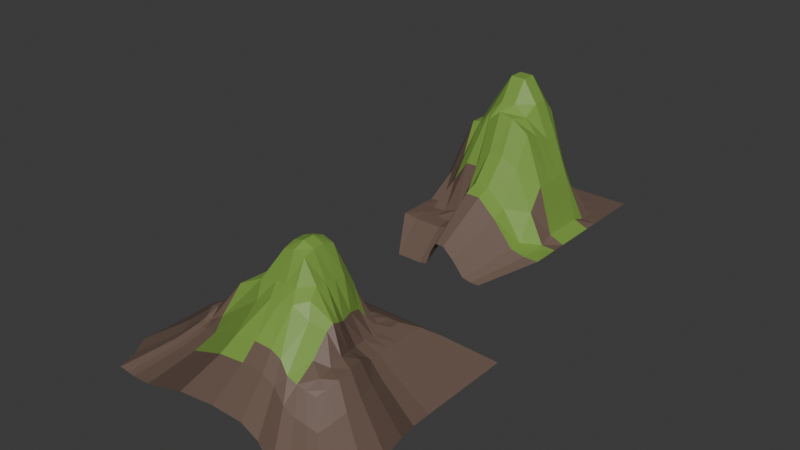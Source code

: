 # Source: bukiiiiiititttttttttttt.blend  (saved by Blender 4.5.92; exported with 4.5.12 LTS)
import bpy
from mathutils import Matrix  # noqa: F401  (used for matrix-valued properties, if any)

bpy.ops.wm.read_factory_settings(use_empty=True)
scene = bpy.context.scene
scene.name = 'Scene'

# ---- collections
col_collection = bpy.data.collections.new('Collection'); scene.collection.children.link(col_collection)

# ---- materials (node trees are filled in below, after node groups)
mat_material_002 = bpy.data.materials.new('Material.002')
mat_material_001 = bpy.data.materials.new('Material.001')
mat_material_004 = bpy.data.materials.new('Material.004')
mat_material_003 = bpy.data.materials.new('Material.003')

# ---- material node trees
mat_material_002.use_nodes = True; mat_material_002.node_tree.nodes.clear()
_N = mat_material_002.node_tree.nodes; _L = mat_material_002.node_tree.links
n0 = _N.new('ShaderNodeBsdfPrincipled'); n0.name = 'Principled BSDF'; n0.location = (-200, 100)
n0.inputs[0].default_value = (0.2016, 0.3613, 0.05951, 1.0)
n1 = _N.new('ShaderNodeOutputMaterial'); n1.name = 'Material Output'; n1.location = (200, 100)
_L.new(n0.outputs[0], n1.inputs[0])
n1.is_active_output = True
mat_material_001.use_nodes = True; mat_material_001.node_tree.nodes.clear()
_N = mat_material_001.node_tree.nodes; _L = mat_material_001.node_tree.links
n0 = _N.new('ShaderNodeBsdfPrincipled'); n0.name = 'Principled BSDF'; n0.location = (-200, 100)
n0.inputs[0].default_value = (0.1559, 0.1022, 0.07819, 1.0)
n1 = _N.new('ShaderNodeOutputMaterial'); n1.name = 'Material Output'; n1.location = (200, 100)
_L.new(n0.outputs[0], n1.inputs[0])
n1.is_active_output = True
mat_material_004.use_nodes = True; mat_material_004.node_tree.nodes.clear()
_N = mat_material_004.node_tree.nodes; _L = mat_material_004.node_tree.links
n0 = _N.new('ShaderNodeBsdfPrincipled'); n0.name = 'Principled BSDF'; n0.location = (-200, 100)
n0.inputs[0].default_value = (0.2016, 0.3613, 0.05951, 1.0)
n1 = _N.new('ShaderNodeOutputMaterial'); n1.name = 'Material Output'; n1.location = (200, 100)
_L.new(n0.outputs[0], n1.inputs[0])
n1.is_active_output = True
mat_material_003.use_nodes = True; mat_material_003.node_tree.nodes.clear()
_N = mat_material_003.node_tree.nodes; _L = mat_material_003.node_tree.links
n0 = _N.new('ShaderNodeBsdfPrincipled'); n0.name = 'Principled BSDF'; n0.location = (-200, 100)
n0.inputs[0].default_value = (0.1559, 0.1022, 0.07819, 1.0)
n1 = _N.new('ShaderNodeOutputMaterial'); n1.name = 'Material Output'; n1.location = (200, 100)
_L.new(n0.outputs[0], n1.inputs[0])
n1.is_active_output = True

# ---- world
world_world = bpy.data.worlds.new('World'); scene.world = world_world
world_world.use_nodes = True; world_world.node_tree.nodes.clear()
_N = world_world.node_tree.nodes; _L = world_world.node_tree.links
n0 = _N.new('ShaderNodeOutputWorld'); n0.name = 'World Output'; n0.location = (200, 100)
n1 = _N.new('ShaderNodeBackground'); n1.name = 'Background'; n1.location = (-200, 100)
n1.inputs[0].default_value = (0.05088, 0.05088, 0.05088, 1.0)
_L.new(n1.outputs[0], n0.inputs[0])
n0.is_active_output = True
world_world.color = (0.05088, 0.05088, 0.05088)
world_world.sun_shadow_jitter_overblur = 0.0

# ---- meshes
me_plane = bpy.data.meshes.new('Plane')
me_plane.from_pydata([(-1.497, -1.052, -0.02886), (1.248, -1.331, 0.01476), (-1.052, 1.111, -0.08675), (1.143, 1.11, -0.08647), (-1.17, 0.9115, 0.009648), (-1.287, 0.7253, -0.005745), (-1.391, 0.528, -0.0008793), (-1.571, 0.3264, 0.01908), (-1.611, 0.1208, 0.03466), (-1.609, -0.07824, 0.03405), (-1.608, -0.2773, 0.03351), (-1.608, -0.4766, 0.03351), (-1.615, -0.6771, 0.03629), (-1.521, -0.8726, 0.00874), (1.314, -1.166, 0.08422), (1.372, -0.9847, 0.1699), (1.331, -0.7043, 0.1926), (1.222, -0.384, 0.1355), (1.149, -0.06847, -0.06505), (1.134, 0.1422, -0.07966), (1.134, 0.3415, -0.07966), (1.134, 0.5409, -0.07966), (1.134, 0.7402, -0.07966), (1.134, 0.9395, -0.07966), (-1.385, -1.06, -0.03172), (-1.282, -1.075, -0.02179), (-1.008, -1.128, 0.0485), (-0.2542, -1.36, 0.4405), (0.1173, -1.352, 0.4764), (0.4278, -1.341, 0.4573), (0.624, -1.357, 0.3854), (0.801, -1.416, 0.2165), (0.9645, -1.396, 0.1374), (1.107, -1.361, 0.0755), (0.9434, 1.11, -0.08647), (0.7441, 1.11, -0.08647), (0.5448, 1.11, -0.08647), (0.3455, 1.11, -0.08647), (0.1462, 1.11, -0.08647), (-0.05312, 1.11, -0.08647), (-0.2524, 1.11, -0.08647), (-0.4517, 1.11, -0.08647), (-0.6563, 1.111, -0.08716), (-0.8612, 1.112, -0.0879), (1.149, -1.14, 0.1766), (0.9141, -1.016, 0.3111), (0.6529, -0.8091, 0.7504), (0.4196, -0.8765, 0.9585), (0.1953, -0.9107, 0.9285), (-0.01182, -0.9043, 0.8991), (-0.3265, -0.8736, 0.7521), (-1.159, -0.8481, 0.1322), (-1.376, -0.8816, 0.01469), (-1.475, -0.8813, 0.03918), (1.131, -0.8906, 0.2177), (0.8535, -0.656, 0.5925), (0.5831, -0.6856, 0.9958), (0.3051, -0.6833, 1.11), (0.09146, -0.6752, 1.086), (-0.1218, -0.6563, 1.062), (-0.449, -0.6406, 0.97), (-0.8835, -0.673, 0.7417), (-1.431, -0.6768, 0.1362), (-1.565, -0.6906, 0.09543), (1.106, -0.647, 0.2753), (0.8725, -0.5469, 0.6813), (0.5074, -0.4827, 1.123), (0.2931, -0.4845, 1.506), (0.09271, -0.4845, 1.568), (-0.1151, -0.4698, 1.517), (-0.3807, -0.3937, 1.081), (-0.8266, -0.4272, 0.7384), (-1.352, -0.4675, 0.2157), (-1.546, -0.4927, 0.09334), (1.009, -0.3888, 0.1916), (0.8525, -0.4091, 0.6179), (0.4992, -0.2834, 1.094), (0.2931, -0.2842, 1.568), (0.09274, -0.2842, 1.646), (-0.1136, -0.2724, 1.577), (-0.396, -0.1672, 1.105), (-0.7422, -0.1634, 0.6167), (-1.339, -0.2831, 0.2235), (-1.546, -0.2976, 0.09334), (0.8974, -0.1195, 0.08558), (0.7589, -0.2119, 0.5207), (0.4937, -0.0838, 1.059), (0.2931, -0.08384, 1.568), (0.09274, -0.08384, 1.646), (-0.1136, -0.0721, 1.577), (-0.391, 0.03202, 1.11), (-0.6695, 0.0456, 0.531), (-1.347, -0.1058, 0.209), (-1.55, -0.1038, 0.09383), (0.8713, 0.09761, 0.07254), (0.6675, 0.04609, 0.5063), (0.4934, 0.1165, 1.032), (0.2931, 0.1165, 1.506), (0.09271, 0.1166, 1.568), (-0.1151, 0.1312, 1.517), (-0.3773, 0.2091, 1.071), (-0.6837, 0.2083, 0.4624), (-1.312, 0.06362, 0.1893), (-1.542, 0.08894, 0.09717), (0.8788, 0.2952, 0.03934), (0.594, 0.302, 0.4103), (0.4387, 0.3558, 0.82), (0.2922, 0.3175, 1.033), (0.08806, 0.326, 1.064), (-0.1243, 0.3483, 1.056), (-0.4488, 0.3926, 0.7569), (-0.7456, 0.3825, 0.4033), (-1.296, 0.2794, 0.1305), (-1.493, 0.2966, 0.07098), (0.8852, 0.4931, 0.01586), (0.6287, 0.4684, 0.1249), (0.3244, 0.5471, 0.5153), (0.09121, 0.5836, 0.701), (-0.09145, 0.5838, 0.7001), (-0.2933, 0.5883, 0.6796), (-0.4958, 0.5929, 0.5356), (-0.8218, 0.5334, 0.2161), (-1.189, 0.5166, 0.04593), (-1.313, 0.5146, 0.02288), (0.8852, 0.6886, 0.01586), (0.6579, 0.6574, 0.006399), (0.4546, 0.6634, 0.04563), (0.2467, 0.6713, 0.1006), (0.06174, 0.6713, 0.1006), (-0.1479, 0.6868, 0.1301), (-0.3683, 0.6984, 0.102), (-0.6377, 0.7014, 0.0409), (-0.9286, 0.7081, -2.206e-05), (-1.162, 0.7277, -0.01319), (0.8852, 0.8841, 0.01586), (0.6898, 0.8841, 0.01586), (0.4943, 0.8841, 0.01586), (0.2979, 0.8845, 0.01686), (0.1024, 0.8845, 0.01686), (-0.102, 0.8892, 0.02742), (-0.3046, 0.8931, 0.03669), (-0.5268, 0.8939, 0.02317), (-0.7761, 0.8958, 0.003381), (-1.002, 0.9054, 0.001876), (-1.823, -1.279, -0.3389), (1.541, -1.613, -0.2868), (-1.324, 1.367, -0.2789), (1.372, 1.367, -0.2785), (-1.421, 1.133, -0.2916), (-1.565, 0.9043, -0.3105), (-1.693, 0.6619, -0.3045), (-1.913, 0.4142, -0.28), (-1.963, 0.1617, -0.2609), (-1.961, -0.0829, -0.2616), (-1.959, -0.3275, -0.2623), (-1.959, -0.5724, -0.2623), (-1.968, -0.8186, -0.2589), (-1.852, -1.059, -0.2927), (1.625, -1.414, -0.2013), (1.703, -1.197, -0.09467), (1.652, -0.8521, -0.06677), (1.518, -0.4586, -0.1369), (1.391, -0.1164, -0.2606), (1.372, 0.1425, -0.2785), (1.372, 0.3873, -0.2785), (1.372, 0.6322, -0.2785), (1.372, 0.8771, -0.2785), (1.372, 1.122, -0.2785), (-1.684, -1.289, -0.3424), (-1.558, -1.307, -0.3302), (-1.222, -1.373, -0.2439), (-0.2955, -1.657, 0.2377), (0.1609, -1.648, 0.2818), (0.5424, -1.635, 0.2584), (0.7834, -1.653, 0.17), (0.9725, -1.682, -0.05126), (1.202, -1.702, -0.1347), (1.368, -1.648, -0.213), (1.127, 1.367, -0.2785), (0.8825, 1.367, -0.2785), (0.6376, 1.367, -0.2785), (0.3928, 1.367, -0.2785), (0.1479, 1.367, -0.2785), (-0.09697, 1.367, -0.2785), (-0.3418, 1.367, -0.2785), (-0.5867, 1.367, -0.2785), (-0.838, 1.368, -0.2794), (-1.09, 1.368, -0.2803), (-2.105, -1.477, -0.55), (1.802, -1.865, -0.4895), (-1.526, 1.598, -0.4803), (1.606, 1.597, -0.4799), (-1.639, 1.326, -0.4951), (-1.806, 1.06, -0.517), (-1.954, 0.7783, -0.5101), (-2.21, 0.4905, -0.4816), (-2.268, 0.1972, -0.4594), (-2.266, -0.08696, -0.4602), (-2.264, -0.3711, -0.461), (-2.264, -0.6556, -0.461), (-2.274, -0.9416, -0.457), (-2.139, -1.221, -0.4964), (1.899, -1.633, -0.3901), (1.99, -1.381, -0.2663), (1.931, -0.9806, -0.2339), (1.776, -0.5234, -0.3154), (1.627, -0.1259, -0.459), (1.606, 0.1749, -0.4799), (1.606, 0.4593, -0.4799), (1.606, 0.7438, -0.4799), (1.606, 1.028, -0.4799), (1.606, 1.313, -0.4799), (-1.945, -1.488, -0.5541), (-1.798, -1.509, -0.5399), (-1.407, -1.586, -0.4396), (-0.3315, -1.916, 0.1199), (0.1988, -1.905, 0.1711), (0.642, -1.89, 0.1438), (0.922, -1.911, 0.04121), (1.142, -1.945, -0.2159), (1.408, -1.968, -0.3127), (1.601, -1.906, -0.4038), (1.322, 1.597, -0.4799), (1.037, 1.597, -0.4799), (0.7526, 1.597, -0.4799), (0.4682, 1.597, -0.4799), (0.1837, 1.597, -0.4799), (-0.1008, 1.597, -0.4799), (-0.3852, 1.597, -0.4799), (-0.6697, 1.597, -0.4799), (-0.9616, 1.598, -0.4809), (-1.254, 1.599, -0.4819), (-2.577, -1.807, -0.8995), (2.238, -2.284, -0.8249), (-1.863, 1.982, -0.8135), (1.996, 1.981, -0.8131), (-2.002, 1.647, -0.8317), (-2.208, 1.319, -0.8588), (-2.391, 0.9725, -0.8503), (-2.707, 0.6178, -0.8152), (-2.777, 0.2564, -0.7878), (-2.775, -0.09372, -0.7888), (-2.772, -0.4438, -0.7898), (-2.772, -0.7943, -0.7898), (-2.785, -1.147, -0.7849), (-2.619, -1.491, -0.8333), (2.357, -1.999, -0.7025), (2.469, -1.688, -0.5499), (2.396, -1.195, -0.5099), (2.205, -0.6315, -0.6104), (2.022, -0.1416, -0.7874), (1.996, 0.2289, -0.8131), (1.996, 0.5794, -0.8131), (1.996, 0.9299, -0.8131), (1.996, 1.28, -0.8131), (1.996, 1.631, -0.8131), (-2.379, -1.82, -0.9045), (-2.199, -1.846, -0.887), (-1.717, -1.94, -0.7634), (-0.3914, -2.347, -0.07404), (0.262, -2.334, -0.01095), (0.8081, -2.315, -0.04452), (1.153, -2.342, -0.171), (1.424, -2.383, -0.4877), (1.752, -2.412, -0.6071), (1.989, -2.335, -0.7192), (1.645, 1.981, -0.8131), (1.295, 1.981, -0.8131), (0.9444, 1.981, -0.8131), (0.5939, 1.981, -0.8131), (0.2434, 1.981, -0.8131), (-0.1071, 1.981, -0.8131), (-0.4576, 1.981, -0.8131), (-0.8081, 1.981, -0.8131), (-1.168, 1.982, -0.8143), (-1.528, 1.984, -0.8156)], [], [(134, 23, 3, 34), (33, 1, 14, 44), (44, 14, 15, 54), (54, 15, 16, 64), (64, 16, 17, 74), (74, 17, 18, 84), (84, 18, 19, 94), (94, 19, 20, 104), (104, 20, 21, 114), (114, 21, 22, 124), (124, 22, 23, 134), (5, 133, 143, 4), (133, 132, 142, 143), (132, 131, 141, 142), (131, 130, 140, 141), (130, 129, 139, 140), (129, 128, 138, 139), (128, 127, 137, 138), (127, 126, 136, 137), (126, 125, 135, 136), (125, 124, 134, 135), (6, 123, 133, 5), (123, 122, 132, 133), (122, 121, 131, 132), (121, 120, 130, 131), (120, 119, 129, 130), (119, 118, 128, 129), (118, 117, 127, 128), (117, 116, 126, 127), (116, 115, 125, 126), (115, 114, 124, 125), (7, 113, 123, 6), (113, 112, 122, 123), (112, 111, 121, 122), (111, 110, 120, 121), (110, 109, 119, 120), (109, 108, 118, 119), (108, 107, 117, 118), (107, 106, 116, 117), (106, 105, 115, 116), (105, 104, 114, 115), (8, 103, 113, 7), (103, 102, 112, 113), (102, 101, 111, 112), (101, 100, 110, 111), (100, 99, 109, 110), (99, 98, 108, 109), (98, 97, 107, 108), (97, 96, 106, 107), (96, 95, 105, 106), (95, 94, 104, 105), (9, 93, 103, 8), (93, 92, 102, 103), (92, 91, 101, 102), (91, 90, 100, 101), (90, 89, 99, 100), (89, 88, 98, 99), (88, 87, 97, 98), (87, 86, 96, 97), (86, 85, 95, 96), (85, 84, 94, 95), (10, 83, 93, 9), (83, 82, 92, 93), (82, 81, 91, 92), (81, 80, 90, 91), (80, 79, 89, 90), (79, 78, 88, 89), (78, 77, 87, 88), (77, 76, 86, 87), (76, 75, 85, 86), (75, 74, 84, 85), (11, 73, 83, 10), (73, 72, 82, 83), (72, 71, 81, 82), (71, 70, 80, 81), (70, 69, 79, 80), (69, 68, 78, 79), (68, 67, 77, 78), (67, 66, 76, 77), (66, 65, 75, 76), (65, 64, 74, 75), (12, 63, 73, 11), (63, 62, 72, 73), (62, 61, 71, 72), (61, 60, 70, 71), (60, 59, 69, 70), (59, 58, 68, 69), (58, 57, 67, 68), (57, 56, 66, 67), (56, 55, 65, 66), (55, 54, 64, 65), (13, 53, 63, 12), (53, 52, 62, 63), (52, 51, 61, 62), (51, 50, 60, 61), (50, 49, 59, 60), (49, 48, 58, 59), (48, 47, 57, 58), (47, 46, 56, 57), (46, 45, 55, 56), (45, 44, 54, 55), (0, 24, 53, 13), (24, 25, 52, 53), (25, 26, 51, 52), (26, 27, 50, 51), (27, 28, 49, 50), (28, 29, 48, 49), (29, 30, 47, 48), (30, 31, 46, 47), (31, 32, 45, 46), (32, 33, 44, 45), (4, 143, 43, 2), (143, 142, 42, 43), (142, 141, 41, 42), (141, 140, 40, 41), (140, 139, 39, 40), (139, 138, 38, 39), (138, 137, 37, 38), (137, 136, 36, 37), (136, 135, 35, 36), (135, 134, 34, 35), (41, 40, 184, 185), (11, 10, 154, 155), (28, 27, 171, 172), (42, 41, 185, 186), (12, 11, 155, 156), (29, 28, 172, 173), (43, 42, 186, 187), (13, 12, 156, 157), (30, 29, 173, 174), (0, 13, 157, 144), (14, 1, 145, 158), (31, 30, 174, 175), (1, 33, 177, 145), (15, 14, 158, 159), (32, 31, 175, 176), (3, 23, 167, 147), (16, 15, 159, 160), (33, 32, 176, 177), (2, 43, 187, 146), (17, 16, 160, 161), (34, 3, 147, 178), (4, 2, 146, 148), (18, 17, 161, 162), (35, 34, 178, 179), (5, 4, 148, 149), (19, 18, 162, 163), (36, 35, 179, 180), (6, 5, 149, 150), (20, 19, 163, 164), (37, 36, 180, 181), (7, 6, 150, 151), (24, 0, 144, 168), (21, 20, 164, 165), (38, 37, 181, 182), (8, 7, 151, 152), (25, 24, 168, 169), (22, 21, 165, 166), (39, 38, 182, 183), (9, 8, 152, 153), (26, 25, 169, 170), (23, 22, 166, 167), (40, 39, 183, 184), (10, 9, 153, 154), (27, 26, 170, 171), (159, 158, 202, 203), (186, 185, 229, 230), (147, 167, 211, 191), (173, 172, 216, 217), (160, 159, 203, 204), (187, 186, 230, 231), (146, 187, 231, 190), (174, 173, 217, 218), (161, 160, 204, 205), (148, 146, 190, 192), (175, 174, 218, 219), (162, 161, 205, 206), (149, 148, 192, 193), (176, 175, 219, 220), (163, 162, 206, 207), (150, 149, 193, 194), (177, 176, 220, 221), (164, 163, 207, 208), (151, 150, 194, 195), (178, 147, 191, 222), (165, 164, 208, 209), (152, 151, 195, 196), (179, 178, 222, 223), (166, 165, 209, 210), (153, 152, 196, 197), (180, 179, 223, 224), (167, 166, 210, 211), (154, 153, 197, 198), (181, 180, 224, 225), (168, 144, 188, 212), (155, 154, 198, 199), (182, 181, 225, 226), (169, 168, 212, 213), (156, 155, 199, 200), (183, 182, 226, 227), (170, 169, 213, 214), (157, 156, 200, 201), (184, 183, 227, 228), (144, 157, 201, 188), (171, 170, 214, 215), (158, 145, 189, 202), (185, 184, 228, 229), (145, 177, 221, 189), (172, 171, 215, 216), (192, 190, 234, 236), (219, 218, 262, 263), (206, 205, 249, 250), (193, 192, 236, 237), (220, 219, 263, 264), (207, 206, 250, 251), (194, 193, 237, 238), (221, 220, 264, 265), (208, 207, 251, 252), (195, 194, 238, 239), (222, 191, 235, 266), (209, 208, 252, 253), (196, 195, 239, 240), (223, 222, 266, 267), (210, 209, 253, 254), (197, 196, 240, 241), (224, 223, 267, 268), (211, 210, 254, 255), (198, 197, 241, 242), (225, 224, 268, 269), (212, 188, 232, 256), (199, 198, 242, 243), (226, 225, 269, 270), (213, 212, 256, 257), (200, 199, 243, 244), (227, 226, 270, 271), (214, 213, 257, 258), (201, 200, 244, 245), (228, 227, 271, 272), (188, 201, 245, 232), (215, 214, 258, 259), (202, 189, 233, 246), (229, 228, 272, 273), (189, 221, 265, 233), (216, 215, 259, 260), (203, 202, 246, 247), (230, 229, 273, 274), (191, 211, 255, 235), (217, 216, 260, 261), (204, 203, 247, 248), (231, 230, 274, 275), (190, 231, 275, 234), (218, 217, 261, 262), (205, 204, 248, 249)])
me_plane.polygons.foreach_set('material_index', [1, 1, 1, 1, 1, 1, 1, 1, 1, 1, 1, 1, 1, 1, 1, 1, 1, 1, 1, 1, 1, 1, 1, 1, 0, 0, 0, 0, 1, 1, 1, 1, 1, 1, 0, 0, 0, 0, 0, 0, 1, 1, 1, 1, 0, 0, 0, 0, 0, 0, 1, 1, 1, 1, 0, 0, 0, 0, 0, 0, 1, 1, 1, 1, 0, 0, 0, 0, 0, 0, 1, 1, 1, 1, 0, 0, 0, 0, 0, 0, 1, 1, 1, 1, 0, 0, 0, 0, 0, 0, 1, 1, 1, 1, 0, 0, 0, 0, 0, 0, 1, 1, 1, 1, 0, 0, 0, 0, 0, 0, 1, 1, 1, 1, 1, 1, 1, 1, 1, 1, 1, 1, 1, 0, 1, 1, 1, 1, 1, 1, 1, 1, 1, 1, 1, 1, 1, 1, 1, 1, 1, 1, 1, 1, 1, 1, 1, 1, 1, 1, 1, 1, 1, 1, 1, 1, 1, 1, 1, 1, 1, 1, 1, 1, 0, 1, 1, 1, 1, 1, 1, 1, 1, 1, 1, 1, 1, 1, 1, 1, 1, 1, 1, 1, 1, 1, 1, 1, 1, 1, 1, 1, 1, 1, 1, 1, 1, 1, 1, 1, 1, 1, 1, 1, 1, 1, 1, 1, 1, 1, 1, 1, 1, 1, 1, 1, 1, 1, 1, 1, 1, 1, 1, 1, 1, 1, 1, 1, 1, 1, 1, 1, 1, 1, 1, 1, 1, 1, 1, 1, 1, 1, 1, 1, 1, 1, 1, 1, 1, 1, 1, 1, 1])
_uv = me_plane.uv_layers.new(name='UVMap')
_uv.uv.foreach_set('vector', [0.9091, 0.9091, 1.0, 0.9091, 1.0, 1.0, 0.9091, 1.0, 0.9091, 0.0, 1.0, 0.0, 1.0, 0.09091, 0.9091, 0.09091, 0.9091, 0.09091, 1.0, 0.09091, 1.0, 0.1818, 0.9091, 0.1818, 0.9091, 0.1818, 1.0, 0.1818, 1.0, 0.2727, 0.9091, 0.2727, 0.9091, 0.2727, 1.0, 0.2727, 1.0, 0.3636, 0.9091, 0.3636, 0.9091, 0.3636, 1.0, 0.3636, 1.0, 0.4545, 0.9091, 0.4545, 0.9091, 0.4545, 1.0, 0.4545, 1.0, 0.5455, 0.9091, 0.5455, 0.9091, 0.5455, 1.0, 0.5455, 1.0, 0.6364, 0.9091, 0.6364, 0.9091, 0.6364, 1.0, 0.6364, 1.0, 0.7273, 0.9091, 0.7273, 0.9091, 0.7273, 1.0, 0.7273, 1.0, 0.8182, 0.9091, 0.8182, 0.9091, 0.8182, 1.0, 0.8182, 1.0, 0.9091, 0.9091, 0.9091, 0.0, 0.8182, 0.09091, 0.8182, 0.09091, 0.9091, 0.0, 0.9091, 0.09091, 0.8182, 0.1818, 0.8182, 0.1818, 0.9091, 0.09091, 0.9091, 0.1818, 0.8182, 0.2727, 0.8182, 0.2727, 0.9091, 0.1818, 0.9091, 0.2727, 0.8182, 0.3636, 0.8182, 0.3636, 0.9091, 0.2727, 0.9091, 0.3636, 0.8182, 0.4545, 0.8182, 0.4545, 0.9091, 0.3636, 0.9091, 0.4545, 0.8182, 0.5455, 0.8182, 0.5455, 0.9091, 0.4545, 0.9091, 0.5455, 0.8182, 0.6364, 0.8182, 0.6364, 0.9091, 0.5455, 0.9091, 0.6364, 0.8182, 0.7273, 0.8182, 0.7273, 0.9091, 0.6364, 0.9091, 0.7273, 0.8182, 0.8182, 0.8182, 0.8182, 0.9091, 0.7273, 0.9091, 0.8182, 0.8182, 0.9091, 0.8182, 0.9091, 0.9091, 0.8182, 0.9091, 0.0, 0.7273, 0.09091, 0.7273, 0.09091, 0.8182, 0.0, 0.8182, 0.09091, 0.7273, 0.1818, 0.7273, 0.1818, 0.8182, 0.09091, 0.8182, 0.1818, 0.7273, 0.2727, 0.7273, 0.2727, 0.8182, 0.1818, 0.8182, 0.2727, 0.7273, 0.3636, 0.7273, 0.3636, 0.8182, 0.2727, 0.8182, 0.3636, 0.7273, 0.4545, 0.7273, 0.4545, 0.8182, 0.3636, 0.8182, 0.4545, 0.7273, 0.5455, 0.7273, 0.5455, 0.8182, 0.4545, 0.8182, 0.5455, 0.7273, 0.6364, 0.7273, 0.6364, 0.8182, 0.5455, 0.8182, 0.6364, 0.7273, 0.7273, 0.7273, 0.7273, 0.8182, 0.6364, 0.8182, 0.7273, 0.7273, 0.8182, 0.7273, 0.8182, 0.8182, 0.7273, 0.8182, 0.8182, 0.7273, 0.9091, 0.7273, 0.9091, 0.8182, 0.8182, 0.8182, 0.0, 0.6364, 0.09091, 0.6364, 0.09091, 0.7273, 0.0, 0.7273, 0.09091, 0.6364, 0.1818, 0.6364, 0.1818, 0.7273, 0.09091, 0.7273, 0.1818, 0.6364, 0.2727, 0.6364, 0.2727, 0.7273, 0.1818, 0.7273, 0.2727, 0.6364, 0.3636, 0.6364, 0.3636, 0.7273, 0.2727, 0.7273, 0.3636, 0.6364, 0.4545, 0.6364, 0.4545, 0.7273, 0.3636, 0.7273, 0.4545, 0.6364, 0.5455, 0.6364, 0.5455, 0.7273, 0.4545, 0.7273, 0.5455, 0.6364, 0.6364, 0.6364, 0.6364, 0.7273, 0.5455, 0.7273, 0.6364, 0.6364, 0.7273, 0.6364, 0.7273, 0.7273, 0.6364, 0.7273, 0.7273, 0.6364, 0.8182, 0.6364, 0.8182, 0.7273, 0.7273, 0.7273, 0.8182, 0.6364, 0.9091, 0.6364, 0.9091, 0.7273, 0.8182, 0.7273, 0.0, 0.5455, 0.09091, 0.5455, 0.09091, 0.6364, 0.0, 0.6364, 0.09091, 0.5455, 0.1818, 0.5455, 0.1818, 0.6364, 0.09091, 0.6364, 0.1818, 0.5455, 0.2727, 0.5455, 0.2727, 0.6364, 0.1818, 0.6364, 0.2727, 0.5455, 0.3636, 0.5455, 0.3636, 0.6364, 0.2727, 0.6364, 0.3636, 0.5455, 0.4545, 0.5455, 0.4545, 0.6364, 0.3636, 0.6364, 0.4545, 0.5455, 0.5455, 0.5455, 0.5455, 0.6364, 0.4545, 0.6364, 0.5455, 0.5455, 0.6364, 0.5455, 0.6364, 0.6364, 0.5455, 0.6364, 0.6364, 0.5455, 0.7273, 0.5455, 0.7273, 0.6364, 0.6364, 0.6364, 0.7273, 0.5455, 0.8182, 0.5455, 0.8182, 0.6364, 0.7273, 0.6364, 0.8182, 0.5455, 0.9091, 0.5455, 0.9091, 0.6364, 0.8182, 0.6364, 0.0, 0.4545, 0.09091, 0.4545, 0.09091, 0.5455, 0.0, 0.5455, 0.09091, 0.4545, 0.1818, 0.4545, 0.1818, 0.5455, 0.09091, 0.5455, 0.1818, 0.4545, 0.2727, 0.4545, 0.2727, 0.5455, 0.1818, 0.5455, 0.2727, 0.4545, 0.3636, 0.4545, 0.3636, 0.5455, 0.2727, 0.5455, 0.3636, 0.4545, 0.4545, 0.4545, 0.4545, 0.5455, 0.3636, 0.5455, 0.4545, 0.4545, 0.5455, 0.4545, 0.5455, 0.5455, 0.4545, 0.5455, 0.5455, 0.4545, 0.6364, 0.4545, 0.6364, 0.5455, 0.5455, 0.5455, 0.6364, 0.4545, 0.7273, 0.4545, 0.7273, 0.5455, 0.6364, 0.5455, 0.7273, 0.4545, 0.8182, 0.4545, 0.8182, 0.5455, 0.7273, 0.5455, 0.8182, 0.4545, 0.9091, 0.4545, 0.9091, 0.5455, 0.8182, 0.5455, 0.0, 0.3636, 0.09091, 0.3636, 0.09091, 0.4545, 0.0, 0.4545, 0.09091, 0.3636, 0.1818, 0.3636, 0.1818, 0.4545, 0.09091, 0.4545, 0.1818, 0.3636, 0.2727, 0.3636, 0.2727, 0.4545, 0.1818, 0.4545, 0.2727, 0.3636, 0.3636, 0.3636, 0.3636, 0.4545, 0.2727, 0.4545, 0.3636, 0.3636, 0.4545, 0.3636, 0.4545, 0.4545, 0.3636, 0.4545, 0.4545, 0.3636, 0.5455, 0.3636, 0.5455, 0.4545, 0.4545, 0.4545, 0.5455, 0.3636, 0.6364, 0.3636, 0.6364, 0.4545, 0.5455, 0.4545, 0.6364, 0.3636, 0.7273, 0.3636, 0.7273, 0.4545, 0.6364, 0.4545, 0.7273, 0.3636, 0.8182, 0.3636, 0.8182, 0.4545, 0.7273, 0.4545, 0.8182, 0.3636, 0.9091, 0.3636, 0.9091, 0.4545, 0.8182, 0.4545, 0.0, 0.2727, 0.09091, 0.2727, 0.09091, 0.3636, 0.0, 0.3636, 0.09091, 0.2727, 0.1818, 0.2727, 0.1818, 0.3636, 0.09091, 0.3636, 0.1818, 0.2727, 0.2727, 0.2727, 0.2727, 0.3636, 0.1818, 0.3636, 0.2727, 0.2727, 0.3636, 0.2727, 0.3636, 0.3636, 0.2727, 0.3636, 0.3636, 0.2727, 0.4545, 0.2727, 0.4545, 0.3636, 0.3636, 0.3636, 0.4545, 0.2727, 0.5455, 0.2727, 0.5455, 0.3636, 0.4545, 0.3636, 0.5455, 0.2727, 0.6364, 0.2727, 0.6364, 0.3636, 0.5455, 0.3636, 0.6364, 0.2727, 0.7273, 0.2727, 0.7273, 0.3636, 0.6364, 0.3636, 0.7273, 0.2727, 0.8182, 0.2727, 0.8182, 0.3636, 0.7273, 0.3636, 0.8182, 0.2727, 0.9091, 0.2727, 0.9091, 0.3636, 0.8182, 0.3636, 0.0, 0.1818, 0.09091, 0.1818, 0.09091, 0.2727, 0.0, 0.2727, 0.09091, 0.1818, 0.1818, 0.1818, 0.1818, 0.2727, 0.09091, 0.2727, 0.1818, 0.1818, 0.2727, 0.1818, 0.2727, 0.2727, 0.1818, 0.2727, 0.2727, 0.1818, 0.3636, 0.1818, 0.3636, 0.2727, 0.2727, 0.2727, 0.3636, 0.1818, 0.4545, 0.1818, 0.4545, 0.2727, 0.3636, 0.2727, 0.4545, 0.1818, 0.5455, 0.1818, 0.5455, 0.2727, 0.4545, 0.2727, 0.5455, 0.1818, 0.6364, 0.1818, 0.6364, 0.2727, 0.5455, 0.2727, 0.6364, 0.1818, 0.7273, 0.1818, 0.7273, 0.2727, 0.6364, 0.2727, 0.7273, 0.1818, 0.8182, 0.1818, 0.8182, 0.2727, 0.7273, 0.2727, 0.8182, 0.1818, 0.9091, 0.1818, 0.9091, 0.2727, 0.8182, 0.2727, 0.0, 0.09091, 0.09091, 0.09091, 0.09091, 0.1818, 0.0, 0.1818, 0.09091, 0.09091, 0.1818, 0.09091, 0.1818, 0.1818, 0.09091, 0.1818, 0.1818, 0.09091, 0.2727, 0.09091, 0.2727, 0.1818, 0.1818, 0.1818, 0.2727, 0.09091, 0.3636, 0.09091, 0.3636, 0.1818, 0.2727, 0.1818, 0.3636, 0.09091, 0.4545, 0.09091, 0.4545, 0.1818, 0.3636, 0.1818, 0.4545, 0.09091, 0.5455, 0.09091, 0.5455, 0.1818, 0.4545, 0.1818, 0.5455, 0.09091, 0.6364, 0.09091, 0.6364, 0.1818, 0.5455, 0.1818, 0.6364, 0.09091, 0.7273, 0.09091, 0.7273, 0.1818, 0.6364, 0.1818, 0.7273, 0.09091, 0.8182, 0.09091, 0.8182, 0.1818, 0.7273, 0.1818, 0.8182, 0.09091, 0.9091, 0.09091, 0.9091, 0.1818, 0.8182, 0.1818, 0.0, 0.0, 0.09091, 0.0, 0.09091, 0.09091, 0.0, 0.09091, 0.09091, 0.0, 0.1818, 0.0, 0.1818, 0.09091, 0.09091, 0.09091, 0.1818, 0.0, 0.2727, 0.0, 0.2727, 0.09091, 0.1818, 0.09091, 0.2727, 0.0, 0.3636, 0.0, 0.3636, 0.09091, 0.2727, 0.09091, 0.3636, 0.0, 0.4545, 0.0, 0.4545, 0.09091, 0.3636, 0.09091, 0.4545, 0.0, 0.5455, 0.0, 0.5455, 0.09091, 0.4545, 0.09091, 0.5455, 0.0, 0.6364, 0.0, 0.6364, 0.09091, 0.5455, 0.09091, 0.6364, 0.0, 0.7273, 0.0, 0.7273, 0.09091, 0.6364, 0.09091, 0.7273, 0.0, 0.8182, 0.0, 0.8182, 0.09091, 0.7273, 0.09091, 0.8182, 0.0, 0.9091, 0.0, 0.9091, 0.09091, 0.8182, 0.09091, 0.0, 0.9091, 0.09091, 0.9091, 0.09091, 1.0, 0.0, 1.0, 0.09091, 0.9091, 0.1818, 0.9091, 0.1818, 1.0, 0.09091, 1.0, 0.1818, 0.9091, 0.2727, 0.9091, 0.2727, 1.0, 0.1818, 1.0, 0.2727, 0.9091, 0.3636, 0.9091, 0.3636, 1.0, 0.2727, 1.0, 0.3636, 0.9091, 0.4545, 0.9091, 0.4545, 1.0, 0.3636, 1.0, 0.4545, 0.9091, 0.5455, 0.9091, 0.5455, 1.0, 0.4545, 1.0, 0.5455, 0.9091, 0.6364, 0.9091, 0.6364, 1.0, 0.5455, 1.0, 0.6364, 0.9091, 0.7273, 0.9091, 0.7273, 1.0, 0.6364, 1.0, 0.7273, 0.9091, 0.8182, 0.9091, 0.8182, 1.0, 0.7273, 1.0, 0.8182, 0.9091, 0.9091, 0.9091, 0.9091, 1.0, 0.8182, 1.0, 0.2727, 1.0, 0.3636, 1.0, 0.3636, 1.0, 0.2727, 1.0, 0.0, 0.2727, 0.0, 0.3636, 0.0, 0.3636, 0.0, 0.2727, 0.4545, 0.0, 0.3636, 0.0, 0.3636, 0.0, 0.4545, 0.0, 0.1818, 1.0, 0.2727, 1.0, 0.2727, 1.0, 0.1818, 1.0, 0.0, 0.1818, 0.0, 0.2727, 0.0, 0.2727, 0.0, 0.1818, 0.5455, 0.0, 0.4545, 0.0, 0.4545, 0.0, 0.5455, 0.0, 0.09091, 1.0, 0.1818, 1.0, 0.1818, 1.0, 0.09091, 1.0, 0.0, 0.09091, 0.0, 0.1818, 0.0, 0.1818, 0.0, 0.09091, 0.6364, 0.0, 0.5455, 0.0, 0.5455, 0.0, 0.6364, 0.0, 0.0, 0.0, 0.0, 0.09091, 0.0, 0.09091, 0.0, 0.0, 1.0, 0.09091, 1.0, 0.0, 1.0, 0.0, 1.0, 0.09091, 0.7273, 0.0, 0.6364, 0.0, 0.6364, 0.0, 0.7273, 0.0, 1.0, 0.0, 0.9091, 0.0, 0.9091, 0.0, 1.0, 0.0, 1.0, 0.1818, 1.0, 0.09091, 1.0, 0.09091, 1.0, 0.1818, 0.8182, 0.0, 0.7273, 0.0, 0.7273, 0.0, 0.8182, 0.0, 1.0, 1.0, 1.0, 0.9091, 1.0, 0.9091, 1.0, 1.0, 1.0, 0.2727, 1.0, 0.1818, 1.0, 0.1818, 1.0, 0.2727, 0.9091, 0.0, 0.8182, 0.0, 0.8182, 0.0, 0.9091, 0.0, 0.0, 1.0, 0.09091, 1.0, 0.09091, 1.0, 0.0, 1.0, 1.0, 0.3636, 1.0, 0.2727, 1.0, 0.2727, 1.0, 0.3636, 0.9091, 1.0, 1.0, 1.0, 1.0, 1.0, 0.9091, 1.0, 0.0, 0.9091, 0.0, 1.0, 0.0, 1.0, 0.0, 0.9091, 1.0, 0.4545, 1.0, 0.3636, 1.0, 0.3636, 1.0, 0.4545, 0.8182, 1.0, 0.9091, 1.0, 0.9091, 1.0, 0.8182, 1.0, 0.0, 0.8182, 0.0, 0.9091, 0.0, 0.9091, 0.0, 0.8182, 1.0, 0.5455, 1.0, 0.4545, 1.0, 0.4545, 1.0, 0.5455, 0.7273, 1.0, 0.8182, 1.0, 0.8182, 1.0, 0.7273, 1.0, 0.0, 0.7273, 0.0, 0.8182, 0.0, 0.8182, 0.0, 0.7273, 1.0, 0.6364, 1.0, 0.5455, 1.0, 0.5455, 1.0, 0.6364, 0.6364, 1.0, 0.7273, 1.0, 0.7273, 1.0, 0.6364, 1.0, 0.0, 0.6364, 0.0, 0.7273, 0.0, 0.7273, 0.0, 0.6364, 0.09091, 0.0, 0.0, 0.0, 0.0, 0.0, 0.09091, 0.0, 1.0, 0.7273, 1.0, 0.6364, 1.0, 0.6364, 1.0, 0.7273, 0.5455, 1.0, 0.6364, 1.0, 0.6364, 1.0, 0.5455, 1.0, 0.0, 0.5455, 0.0, 0.6364, 0.0, 0.6364, 0.0, 0.5455, 0.1818, 0.0, 0.09091, 0.0, 0.09091, 0.0, 0.1818, 0.0, 1.0, 0.8182, 1.0, 0.7273, 1.0, 0.7273, 1.0, 0.8182, 0.4545, 1.0, 0.5455, 1.0, 0.5455, 1.0, 0.4545, 1.0, 0.0, 0.4545, 0.0, 0.5455, 0.0, 0.5455, 0.0, 0.4545, 0.2727, 0.0, 0.1818, 0.0, 0.1818, 0.0, 0.2727, 0.0, 1.0, 0.9091, 1.0, 0.8182, 1.0, 0.8182, 1.0, 0.9091, 0.3636, 1.0, 0.4545, 1.0, 0.4545, 1.0, 0.3636, 1.0, 0.0, 0.3636, 0.0, 0.4545, 0.0, 0.4545, 0.0, 0.3636, 0.3636, 0.0, 0.2727, 0.0, 0.2727, 0.0, 0.3636, 0.0, 1.0, 0.1818, 1.0, 0.09091, 1.0, 0.09091, 1.0, 0.1818, 0.1818, 1.0, 0.2727, 1.0, 0.2727, 1.0, 0.1818, 1.0, 1.0, 1.0, 1.0, 0.9091, 1.0, 0.9091, 1.0, 1.0, 0.5455, 0.0, 0.4545, 0.0, 0.4545, 0.0, 0.5455, 0.0, 1.0, 0.2727, 1.0, 0.1818, 1.0, 0.1818, 1.0, 0.2727, 0.09091, 1.0, 0.1818, 1.0, 0.1818, 1.0, 0.09091, 1.0, 0.0, 1.0, 0.09091, 1.0, 0.09091, 1.0, 0.0, 1.0, 0.6364, 0.0, 0.5455, 0.0, 0.5455, 0.0, 0.6364, 0.0, 1.0, 0.3636, 1.0, 0.2727, 1.0, 0.2727, 1.0, 0.3636, 0.0, 0.9091, 0.0, 1.0, 0.0, 1.0, 0.0, 0.9091, 0.7273, 0.0, 0.6364, 0.0, 0.6364, 0.0, 0.7273, 0.0, 1.0, 0.4545, 1.0, 0.3636, 1.0, 0.3636, 1.0, 0.4545, 0.0, 0.8182, 0.0, 0.9091, 0.0, 0.9091, 0.0, 0.8182, 0.8182, 0.0, 0.7273, 0.0, 0.7273, 0.0, 0.8182, 0.0, 1.0, 0.5455, 1.0, 0.4545, 1.0, 0.4545, 1.0, 0.5455, 0.0, 0.7273, 0.0, 0.8182, 0.0, 0.8182, 0.0, 0.7273, 0.9091, 0.0, 0.8182, 0.0, 0.8182, 0.0, 0.9091, 0.0, 1.0, 0.6364, 1.0, 0.5455, 1.0, 0.5455, 1.0, 0.6364, 0.0, 0.6364, 0.0, 0.7273, 0.0, 0.7273, 0.0, 0.6364, 0.9091, 1.0, 1.0, 1.0, 1.0, 1.0, 0.9091, 1.0, 1.0, 0.7273, 1.0, 0.6364, 1.0, 0.6364, 1.0, 0.7273, 0.0, 0.5455, 0.0, 0.6364, 0.0, 0.6364, 0.0, 0.5455, 0.8182, 1.0, 0.9091, 1.0, 0.9091, 1.0, 0.8182, 1.0, 1.0, 0.8182, 1.0, 0.7273, 1.0, 0.7273, 1.0, 0.8182, 0.0, 0.4545, 0.0, 0.5455, 0.0, 0.5455, 0.0, 0.4545, 0.7273, 1.0, 0.8182, 1.0, 0.8182, 1.0, 0.7273, 1.0, 1.0, 0.9091, 1.0, 0.8182, 1.0, 0.8182, 1.0, 0.9091, 0.0, 0.3636, 0.0, 0.4545, 0.0, 0.4545, 0.0, 0.3636, 0.6364, 1.0, 0.7273, 1.0, 0.7273, 1.0, 0.6364, 1.0, 0.09091, 0.0, 0.0, 0.0, 0.0, 0.0, 0.09091, 0.0, 0.0, 0.2727, 0.0, 0.3636, 0.0, 0.3636, 0.0, 0.2727, 0.5455, 1.0, 0.6364, 1.0, 0.6364, 1.0, 0.5455, 1.0, 0.1818, 0.0, 0.09091, 0.0, 0.09091, 0.0, 0.1818, 0.0, 0.0, 0.1818, 0.0, 0.2727, 0.0, 0.2727, 0.0, 0.1818, 0.4545, 1.0, 0.5455, 1.0, 0.5455, 1.0, 0.4545, 1.0, 0.2727, 0.0, 0.1818, 0.0, 0.1818, 0.0, 0.2727, 0.0, 0.0, 0.09091, 0.0, 0.1818, 0.0, 0.1818, 0.0, 0.09091, 0.3636, 1.0, 0.4545, 1.0, 0.4545, 1.0, 0.3636, 1.0, 0.0, 0.0, 0.0, 0.09091, 0.0, 0.09091, 0.0, 0.0, 0.3636, 0.0, 0.2727, 0.0, 0.2727, 0.0, 0.3636, 0.0, 1.0, 0.09091, 1.0, 0.0, 1.0, 0.0, 1.0, 0.09091, 0.2727, 1.0, 0.3636, 1.0, 0.3636, 1.0, 0.2727, 1.0, 1.0, 0.0, 0.9091, 0.0, 0.9091, 0.0, 1.0, 0.0, 0.4545, 0.0, 0.3636, 0.0, 0.3636, 0.0, 0.4545, 0.0, 0.0, 0.9091, 0.0, 1.0, 0.0, 1.0, 0.0, 0.9091, 0.7273, 0.0, 0.6364, 0.0, 0.6364, 0.0, 0.7273, 0.0, 1.0, 0.4545, 1.0, 0.3636, 1.0, 0.3636, 1.0, 0.4545, 0.0, 0.8182, 0.0, 0.9091, 0.0, 0.9091, 0.0, 0.8182, 0.8182, 0.0, 0.7273, 0.0, 0.7273, 0.0, 0.8182, 0.0, 1.0, 0.5455, 1.0, 0.4545, 1.0, 0.4545, 1.0, 0.5455, 0.0, 0.7273, 0.0, 0.8182, 0.0, 0.8182, 0.0, 0.7273, 0.9091, 0.0, 0.8182, 0.0, 0.8182, 0.0, 0.9091, 0.0, 1.0, 0.6364, 1.0, 0.5455, 1.0, 0.5455, 1.0, 0.6364, 0.0, 0.6364, 0.0, 0.7273, 0.0, 0.7273, 0.0, 0.6364, 0.9091, 1.0, 1.0, 1.0, 1.0, 1.0, 0.9091, 1.0, 1.0, 0.7273, 1.0, 0.6364, 1.0, 0.6364, 1.0, 0.7273, 0.0, 0.5455, 0.0, 0.6364, 0.0, 0.6364, 0.0, 0.5455, 0.8182, 1.0, 0.9091, 1.0, 0.9091, 1.0, 0.8182, 1.0, 1.0, 0.8182, 1.0, 0.7273, 1.0, 0.7273, 1.0, 0.8182, 0.0, 0.4545, 0.0, 0.5455, 0.0, 0.5455, 0.0, 0.4545, 0.7273, 1.0, 0.8182, 1.0, 0.8182, 1.0, 0.7273, 1.0, 1.0, 0.9091, 1.0, 0.8182, 1.0, 0.8182, 1.0, 0.9091, 0.0, 0.3636, 0.0, 0.4545, 0.0, 0.4545, 0.0, 0.3636, 0.6364, 1.0, 0.7273, 1.0, 0.7273, 1.0, 0.6364, 1.0, 0.09091, 0.0, 0.0, 0.0, 0.0, 0.0, 0.09091, 0.0, 0.0, 0.2727, 0.0, 0.3636, 0.0, 0.3636, 0.0, 0.2727, 0.5455, 1.0, 0.6364, 1.0, 0.6364, 1.0, 0.5455, 1.0, 0.1818, 0.0, 0.09091, 0.0, 0.09091, 0.0, 0.1818, 0.0, 0.0, 0.1818, 0.0, 0.2727, 0.0, 0.2727, 0.0, 0.1818, 0.4545, 1.0, 0.5455, 1.0, 0.5455, 1.0, 0.4545, 1.0, 0.2727, 0.0, 0.1818, 0.0, 0.1818, 0.0, 0.2727, 0.0, 0.0, 0.09091, 0.0, 0.1818, 0.0, 0.1818, 0.0, 0.09091, 0.3636, 1.0, 0.4545, 1.0, 0.4545, 1.0, 0.3636, 1.0, 0.0, 0.0, 0.0, 0.09091, 0.0, 0.09091, 0.0, 0.0, 0.3636, 0.0, 0.2727, 0.0, 0.2727, 0.0, 0.3636, 0.0, 1.0, 0.09091, 1.0, 0.0, 1.0, 0.0, 1.0, 0.09091, 0.2727, 1.0, 0.3636, 1.0, 0.3636, 1.0, 0.2727, 1.0, 1.0, 0.0, 0.9091, 0.0, 0.9091, 0.0, 1.0, 0.0, 0.4545, 0.0, 0.3636, 0.0, 0.3636, 0.0, 0.4545, 0.0, 1.0, 0.1818, 1.0, 0.09091, 1.0, 0.09091, 1.0, 0.1818, 0.1818, 1.0, 0.2727, 1.0, 0.2727, 1.0, 0.1818, 1.0, 1.0, 1.0, 1.0, 0.9091, 1.0, 0.9091, 1.0, 1.0, 0.5455, 0.0, 0.4545, 0.0, 0.4545, 0.0, 0.5455, 0.0, 1.0, 0.2727, 1.0, 0.1818, 1.0, 0.1818, 1.0, 0.2727, 0.09091, 1.0, 0.1818, 1.0, 0.1818, 1.0, 0.09091, 1.0, 0.0, 1.0, 0.09091, 1.0, 0.09091, 1.0, 0.0, 1.0, 0.6364, 0.0, 0.5455, 0.0, 0.5455, 0.0, 0.6364, 0.0, 1.0, 0.3636, 1.0, 0.2727, 1.0, 0.2727, 1.0, 0.3636])
me_plane.materials.append(mat_material_002)
me_plane.materials.append(mat_material_001)
me_plane.update()
me_plane_001 = bpy.data.meshes.new('Plane.001')
me_plane_001.from_pydata([(-2.309, -2.309, -0.001531), (2.309, -2.309, 0.0), (-2.309, 2.309, 0.0), (2.309, 2.309, 0.0), (-2.309, 1.889, 0.0), (-2.309, 1.47, 0.0), (-2.309, 1.05, 0.0), (-2.309, 0.6298, 0.02636), (-2.309, 0.2099, 0.1686), (-2.309, -0.2099, 0.1686), (-2.309, -0.6298, 0.02636), (-2.309, -1.05, 0.0), (-2.309, -1.47, 0.0), (-2.309, -1.889, 0.0), (2.309, -1.889, 0.0), (2.309, -1.47, 0.0), (2.309, -1.05, 0.0), (2.309, -0.6298, 0.0), (2.309, -0.2099, 0.0), (2.309, 0.2099, 0.0), (2.309, 0.6298, 0.0), (2.309, 1.05, 0.0), (2.309, 1.47, 0.0), (2.309, 1.889, 0.0), (-1.889, -2.309, -0.04517), (-1.47, -2.309, -0.04216), (-1.05, -2.309, -0.04608), (-0.6489, -2.314, 0.05713), (-0.3821, -2.351, 0.7862), (-0.06813, -2.377, 1.339), (0.3517, -2.377, 1.339), (0.8775, -2.351, 0.8293), (1.45, -2.314, 0.09136), (1.889, -2.309, 0.0), (1.889, 2.309, 0.0), (1.47, 2.309, 0.0), (1.05, 2.309, 0.0), (0.6298, 2.309, 0.0), (0.2099, 2.309, 0.0), (-0.2099, 2.309, 0.0), (-0.6298, 2.309, 0.0), (-1.05, 2.309, 0.0), (-1.47, 2.309, 0.0), (-1.889, 2.309, 0.0), (1.889, -1.889, 0.0), (1.453, -1.893, 0.106), (0.8775, -1.931, 0.998), (0.3517, -1.957, 1.508), (-0.06813, -1.957, 1.508), (-0.3821, -1.931, 0.998), (-0.6463, -1.893, 0.106), (-1.05, -1.889, 0.0), (-1.47, -1.889, 0.0), (-1.889, -1.889, 0.0), (1.889, -1.47, 0.02636), (1.47, -1.47, 0.8845), (0.9479, -1.49, 2.015), (0.4654, -1.503, 2.322), (0.04557, -1.503, 2.322), (-0.3117, -1.49, 2.015), (-0.6298, -1.47, 0.8845), (-1.05, -1.47, 0.1686), (-1.47, -1.47, 0.02636), (-1.889, -1.47, 0.0), (1.889, -1.05, 0.1686), (1.468, -1.05, 1.526), (0.948, -1.07, 2.948), (0.4654, -1.083, 3.273), (0.04557, -1.083, 3.369), (-0.3117, -1.07, 3.063), (-0.6316, -1.05, 1.526), (-1.05, -1.05, 1.517), (-1.47, -1.05, 0.8845), (-1.889, -1.05, 0.02636), (1.889, -0.6298, 0.1686), (1.47, -0.6298, 1.517), (0.9903, -0.6419, 2.759), (0.5982, -0.6362, 3.207), (0.2099, -0.6298, 3.482), (-0.2099, -0.6298, 3.482), (-0.6298, -0.6298, 3.052), (-1.05, -0.6298, 2.468), (-1.47, -0.6298, 1.517), (-1.889, -0.6298, 0.8845), (1.889, -0.2099, 0.1686), (1.47, -0.2099, 1.517), (1.048, -0.2102, 2.572), (0.6298, -0.2099, 3.482), (0.2099, -0.2099, 4.117), (-0.2099, -0.2099, 4.117), (-0.6298, -0.2099, 3.482), (-1.05, -0.2099, 2.565), (-1.47, -0.2099, 2.45), (-1.889, -0.2099, 1.517), (1.889, 0.2099, 0.1686), (1.47, 0.2099, 1.517), (1.05, 0.2099, 2.565), (0.6298, 0.2099, 3.482), (0.2099, 0.2099, 4.117), (-0.2099, 0.2099, 4.117), (-0.6298, 0.2099, 3.482), (-1.05, 0.2099, 2.565), (-1.47, 0.2099, 2.45), (-1.889, 0.2099, 1.517), (1.889, 0.6298, 0.02636), (1.47, 0.6298, 0.8845), (1.05, 0.6298, 1.517), (0.6298, 0.6298, 3.052), (0.2099, 0.6298, 3.482), (-0.2099, 0.6298, 3.482), (-0.6298, 0.6298, 3.052), (-1.05, 0.6298, 2.468), (-1.47, 0.6298, 1.517), (-1.889, 0.6298, 0.8845), (1.889, 1.05, 0.0), (1.47, 1.05, 0.02636), (1.05, 1.05, 0.8845), (0.6298, 1.05, 1.517), (0.2099, 1.05, 1.517), (-0.2099, 1.05, 2.565), (-0.6298, 1.05, 2.468), (-1.05, 1.05, 2.45), (-1.47, 1.05, 1.517), (-1.889, 1.05, 0.1686), (1.889, 1.47, 0.0), (1.47, 1.47, 0.0), (1.05, 1.47, 0.02636), (0.6298, 1.47, 0.1686), (0.2099, 1.47, 0.8845), (-0.2099, 1.47, 1.517), (-0.6298, 1.47, 1.517), (-1.05, 1.47, 1.517), (-1.47, 1.47, 0.8845), (-1.889, 1.47, 0.02636), (1.889, 1.889, 0.0), (1.47, 1.889, 0.0), (1.05, 1.889, 0.0), (0.6298, 1.889, 0.0), (0.2099, 1.889, 0.02636), (-0.2099, 1.889, 0.1686), (-0.6298, 1.889, 0.1686), (-1.05, 1.889, 0.1686), (-1.47, 1.889, 0.02636), (-1.889, 1.889, 0.0), (-1.835, -3.156, -0.8516), (0.9787, -3.156, -0.8516), (-1.579, -3.156, -0.8516), (-1.323, -3.156, -0.8516), (-1.068, -3.156, -0.8516), (-0.8234, -3.159, -0.7955), (-0.6609, -3.181, -0.3464), (-0.4696, -3.197, -0.03559), (-0.2138, -3.197, -0.03559), (0.1065, -3.181, -0.3464), (0.4555, -3.159, -0.7955), (0.723, -3.156, -0.8516)], [], [(134, 23, 3, 34), (33, 1, 14, 44), (44, 14, 15, 54), (54, 15, 16, 64), (64, 16, 17, 74), (74, 17, 18, 84), (84, 18, 19, 94), (94, 19, 20, 104), (104, 20, 21, 114), (114, 21, 22, 124), (124, 22, 23, 134), (5, 133, 143, 4), (133, 132, 142, 143), (132, 131, 141, 142), (131, 130, 140, 141), (130, 129, 139, 140), (129, 128, 138, 139), (128, 127, 137, 138), (127, 126, 136, 137), (126, 125, 135, 136), (125, 124, 134, 135), (6, 123, 133, 5), (123, 122, 132, 133), (122, 121, 131, 132), (121, 120, 130, 131), (120, 119, 129, 130), (119, 118, 128, 129), (118, 117, 127, 128), (117, 116, 126, 127), (116, 115, 125, 126), (115, 114, 124, 125), (7, 113, 123, 6), (113, 112, 122, 123), (112, 111, 121, 122), (111, 110, 120, 121), (110, 109, 119, 120), (109, 108, 118, 119), (108, 107, 117, 118), (107, 106, 116, 117), (106, 105, 115, 116), (105, 104, 114, 115), (8, 103, 113, 7), (103, 102, 112, 113), (102, 101, 111, 112), (101, 100, 110, 111), (100, 99, 109, 110), (99, 98, 108, 109), (98, 97, 107, 108), (97, 96, 106, 107), (96, 95, 105, 106), (95, 94, 104, 105), (9, 93, 103, 8), (93, 92, 102, 103), (92, 91, 101, 102), (91, 90, 100, 101), (90, 89, 99, 100), (89, 88, 98, 99), (88, 87, 97, 98), (87, 86, 96, 97), (86, 85, 95, 96), (85, 84, 94, 95), (10, 83, 93, 9), (83, 82, 92, 93), (82, 81, 91, 92), (81, 80, 90, 91), (80, 79, 89, 90), (79, 78, 88, 89), (78, 77, 87, 88), (77, 76, 86, 87), (76, 75, 85, 86), (75, 74, 84, 85), (11, 73, 83, 10), (73, 72, 82, 83), (72, 71, 81, 82), (71, 70, 80, 81), (70, 69, 79, 80), (69, 68, 78, 79), (68, 67, 77, 78), (67, 66, 76, 77), (66, 65, 75, 76), (65, 64, 74, 75), (12, 63, 73, 11), (63, 62, 72, 73), (62, 61, 71, 72), (61, 60, 70, 71), (60, 59, 69, 70), (59, 58, 68, 69), (58, 57, 67, 68), (57, 56, 66, 67), (56, 55, 65, 66), (55, 54, 64, 65), (13, 53, 63, 12), (53, 52, 62, 63), (52, 51, 61, 62), (51, 50, 60, 61), (50, 49, 59, 60), (49, 48, 58, 59), (48, 47, 57, 58), (47, 46, 56, 57), (46, 45, 55, 56), (45, 44, 54, 55), (0, 24, 53, 13), (24, 25, 52, 53), (25, 26, 51, 52), (26, 27, 50, 51), (27, 28, 49, 50), (28, 29, 48, 49), (29, 30, 47, 48), (30, 31, 46, 47), (31, 32, 45, 46), (32, 33, 44, 45), (4, 143, 43, 2), (143, 142, 42, 43), (142, 141, 41, 42), (141, 140, 40, 41), (140, 139, 39, 40), (139, 138, 38, 39), (138, 137, 37, 38), (137, 136, 36, 37), (136, 135, 35, 36), (135, 134, 34, 35), (30, 29, 151, 152), (27, 26, 148, 149), (24, 0, 144, 146), (31, 30, 152, 153), (28, 27, 149, 150), (25, 24, 146, 147), (1, 33, 155, 145), (32, 31, 153, 154), (29, 28, 150, 151), (26, 25, 147, 148), (33, 32, 154, 155)])
me_plane_001.polygons.foreach_set('material_index', [1, 0, 0, 1, 0, 0, 0, 1, 1, 1, 1, 1, 1, 1, 1, 1, 1, 1, 1, 1, 1, 1, 1, 0, 0, 0, 0, 0, 1, 1, 1, 1, 1, 1, 0, 0, 0, 0, 0, 0, 1, 1, 0, 0, 0, 0, 0, 0, 0, 0, 0, 1, 1, 0, 0, 0, 0, 0, 0, 0, 0, 1, 1, 0, 0, 0, 0, 0, 0, 0, 0, 1, 1, 0, 0, 0, 0, 0, 0, 0, 0, 1, 1, 1, 1, 0, 0, 0, 0, 0, 1, 1, 1, 1, 1, 0, 0, 0, 0, 0, 0, 1, 1, 1, 1, 1, 1, 0, 0, 0, 0, 1, 1, 1, 1, 1, 1, 1, 1, 1, 1, 1, 1, 1, 1, 1, 1, 1, 1, 1, 1, 1])
_uv = me_plane_001.uv_layers.new(name='UVMap')
_uv.uv.foreach_set('vector', [0.9091, 0.9091, 1.0, 0.9091, 1.0, 1.0, 0.9091, 1.0, 0.9091, 0.0, 1.0, 0.0, 1.0, 0.09091, 0.9091, 0.09091, 0.9091, 0.09091, 1.0, 0.09091, 1.0, 0.1818, 0.9091, 0.1818, 0.9091, 0.1818, 1.0, 0.1818, 1.0, 0.2727, 0.9091, 0.2727, 0.9091, 0.2727, 1.0, 0.2727, 1.0, 0.3636, 0.9091, 0.3636, 0.9091, 0.3636, 1.0, 0.3636, 1.0, 0.4545, 0.9091, 0.4545, 0.9091, 0.4545, 1.0, 0.4545, 1.0, 0.5455, 0.9091, 0.5455, 0.9091, 0.5455, 1.0, 0.5455, 1.0, 0.6364, 0.9091, 0.6364, 0.9091, 0.6364, 1.0, 0.6364, 1.0, 0.7273, 0.9091, 0.7273, 0.9091, 0.7273, 1.0, 0.7273, 1.0, 0.8182, 0.9091, 0.8182, 0.9091, 0.8182, 1.0, 0.8182, 1.0, 0.9091, 0.9091, 0.9091, 0.0, 0.8182, 0.09091, 0.8182, 0.09091, 0.9091, 0.0, 0.9091, 0.09091, 0.8182, 0.1818, 0.8182, 0.1818, 0.9091, 0.09091, 0.9091, 0.1818, 0.8182, 0.2727, 0.8182, 0.2727, 0.9091, 0.1818, 0.9091, 0.2727, 0.8182, 0.3636, 0.8182, 0.3636, 0.9091, 0.2727, 0.9091, 0.3636, 0.8182, 0.4545, 0.8182, 0.4545, 0.9091, 0.3636, 0.9091, 0.4545, 0.8182, 0.5455, 0.8182, 0.5455, 0.9091, 0.4545, 0.9091, 0.5455, 0.8182, 0.6364, 0.8182, 0.6364, 0.9091, 0.5455, 0.9091, 0.6364, 0.8182, 0.7273, 0.8182, 0.7273, 0.9091, 0.6364, 0.9091, 0.7273, 0.8182, 0.8182, 0.8182, 0.8182, 0.9091, 0.7273, 0.9091, 0.8182, 0.8182, 0.9091, 0.8182, 0.9091, 0.9091, 0.8182, 0.9091, 0.0, 0.7273, 0.09091, 0.7273, 0.09091, 0.8182, 0.0, 0.8182, 0.09091, 0.7273, 0.1818, 0.7273, 0.1818, 0.8182, 0.09091, 0.8182, 0.1818, 0.7273, 0.2727, 0.7273, 0.2727, 0.8182, 0.1818, 0.8182, 0.2727, 0.7273, 0.3636, 0.7273, 0.3636, 0.8182, 0.2727, 0.8182, 0.3636, 0.7273, 0.4545, 0.7273, 0.4545, 0.8182, 0.3636, 0.8182, 0.4545, 0.7273, 0.5455, 0.7273, 0.5455, 0.8182, 0.4545, 0.8182, 0.5455, 0.7273, 0.6364, 0.7273, 0.6364, 0.8182, 0.5455, 0.8182, 0.6364, 0.7273, 0.7273, 0.7273, 0.7273, 0.8182, 0.6364, 0.8182, 0.7273, 0.7273, 0.8182, 0.7273, 0.8182, 0.8182, 0.7273, 0.8182, 0.8182, 0.7273, 0.9091, 0.7273, 0.9091, 0.8182, 0.8182, 0.8182, 0.0, 0.6364, 0.09091, 0.6364, 0.09091, 0.7273, 0.0, 0.7273, 0.09091, 0.6364, 0.1818, 0.6364, 0.1818, 0.7273, 0.09091, 0.7273, 0.1818, 0.6364, 0.2727, 0.6364, 0.2727, 0.7273, 0.1818, 0.7273, 0.2727, 0.6364, 0.3636, 0.6364, 0.3636, 0.7273, 0.2727, 0.7273, 0.3636, 0.6364, 0.4545, 0.6364, 0.4545, 0.7273, 0.3636, 0.7273, 0.4545, 0.6364, 0.5455, 0.6364, 0.5455, 0.7273, 0.4545, 0.7273, 0.5455, 0.6364, 0.6364, 0.6364, 0.6364, 0.7273, 0.5455, 0.7273, 0.6364, 0.6364, 0.7273, 0.6364, 0.7273, 0.7273, 0.6364, 0.7273, 0.7273, 0.6364, 0.8182, 0.6364, 0.8182, 0.7273, 0.7273, 0.7273, 0.8182, 0.6364, 0.9091, 0.6364, 0.9091, 0.7273, 0.8182, 0.7273, 0.0, 0.5455, 0.09091, 0.5455, 0.09091, 0.6364, 0.0, 0.6364, 0.09091, 0.5455, 0.1818, 0.5455, 0.1818, 0.6364, 0.09091, 0.6364, 0.1818, 0.5455, 0.2727, 0.5455, 0.2727, 0.6364, 0.1818, 0.6364, 0.2727, 0.5455, 0.3636, 0.5455, 0.3636, 0.6364, 0.2727, 0.6364, 0.3636, 0.5455, 0.4545, 0.5455, 0.4545, 0.6364, 0.3636, 0.6364, 0.4545, 0.5455, 0.5455, 0.5455, 0.5455, 0.6364, 0.4545, 0.6364, 0.5455, 0.5455, 0.6364, 0.5455, 0.6364, 0.6364, 0.5455, 0.6364, 0.6364, 0.5455, 0.7273, 0.5455, 0.7273, 0.6364, 0.6364, 0.6364, 0.7273, 0.5455, 0.8182, 0.5455, 0.8182, 0.6364, 0.7273, 0.6364, 0.8182, 0.5455, 0.9091, 0.5455, 0.9091, 0.6364, 0.8182, 0.6364, 0.0, 0.4545, 0.09091, 0.4545, 0.09091, 0.5455, 0.0, 0.5455, 0.09091, 0.4545, 0.1818, 0.4545, 0.1818, 0.5455, 0.09091, 0.5455, 0.1818, 0.4545, 0.2727, 0.4545, 0.2727, 0.5455, 0.1818, 0.5455, 0.2727, 0.4545, 0.3636, 0.4545, 0.3636, 0.5455, 0.2727, 0.5455, 0.3636, 0.4545, 0.4545, 0.4545, 0.4545, 0.5455, 0.3636, 0.5455, 0.4545, 0.4545, 0.5455, 0.4545, 0.5455, 0.5455, 0.4545, 0.5455, 0.5455, 0.4545, 0.6364, 0.4545, 0.6364, 0.5455, 0.5455, 0.5455, 0.6364, 0.4545, 0.7273, 0.4545, 0.7273, 0.5455, 0.6364, 0.5455, 0.7273, 0.4545, 0.8182, 0.4545, 0.8182, 0.5455, 0.7273, 0.5455, 0.8182, 0.4545, 0.9091, 0.4545, 0.9091, 0.5455, 0.8182, 0.5455, 0.0, 0.3636, 0.09091, 0.3636, 0.09091, 0.4545, 0.0, 0.4545, 0.09091, 0.3636, 0.1818, 0.3636, 0.1818, 0.4545, 0.09091, 0.4545, 0.1818, 0.3636, 0.2727, 0.3636, 0.2727, 0.4545, 0.1818, 0.4545, 0.2727, 0.3636, 0.3636, 0.3636, 0.3636, 0.4545, 0.2727, 0.4545, 0.3636, 0.3636, 0.4545, 0.3636, 0.4545, 0.4545, 0.3636, 0.4545, 0.4545, 0.3636, 0.5455, 0.3636, 0.5455, 0.4545, 0.4545, 0.4545, 0.5455, 0.3636, 0.6364, 0.3636, 0.6364, 0.4545, 0.5455, 0.4545, 0.6364, 0.3636, 0.7273, 0.3636, 0.7273, 0.4545, 0.6364, 0.4545, 0.7273, 0.3636, 0.8182, 0.3636, 0.8182, 0.4545, 0.7273, 0.4545, 0.8182, 0.3636, 0.9091, 0.3636, 0.9091, 0.4545, 0.8182, 0.4545, 0.0, 0.2727, 0.09091, 0.2727, 0.09091, 0.3636, 0.0, 0.3636, 0.09091, 0.2727, 0.1818, 0.2727, 0.1818, 0.3636, 0.09091, 0.3636, 0.1818, 0.2727, 0.2727, 0.2727, 0.2727, 0.3636, 0.1818, 0.3636, 0.2727, 0.2727, 0.3636, 0.2727, 0.3636, 0.3636, 0.2727, 0.3636, 0.3636, 0.2727, 0.4545, 0.2727, 0.4545, 0.3636, 0.3636, 0.3636, 0.4545, 0.2727, 0.5455, 0.2727, 0.5455, 0.3636, 0.4545, 0.3636, 0.5455, 0.2727, 0.6364, 0.2727, 0.6364, 0.3636, 0.5455, 0.3636, 0.6364, 0.2727, 0.7273, 0.2727, 0.7273, 0.3636, 0.6364, 0.3636, 0.7273, 0.2727, 0.8182, 0.2727, 0.8182, 0.3636, 0.7273, 0.3636, 0.8182, 0.2727, 0.9091, 0.2727, 0.9091, 0.3636, 0.8182, 0.3636, 0.0, 0.1818, 0.09091, 0.1818, 0.09091, 0.2727, 0.0, 0.2727, 0.09091, 0.1818, 0.1818, 0.1818, 0.1818, 0.2727, 0.09091, 0.2727, 0.1818, 0.1818, 0.2727, 0.1818, 0.2727, 0.2727, 0.1818, 0.2727, 0.2727, 0.1818, 0.3636, 0.1818, 0.3636, 0.2727, 0.2727, 0.2727, 0.3636, 0.1818, 0.4545, 0.1818, 0.4545, 0.2727, 0.3636, 0.2727, 0.4545, 0.1818, 0.5455, 0.1818, 0.5455, 0.2727, 0.4545, 0.2727, 0.5455, 0.1818, 0.6364, 0.1818, 0.6364, 0.2727, 0.5455, 0.2727, 0.6364, 0.1818, 0.7273, 0.1818, 0.7273, 0.2727, 0.6364, 0.2727, 0.7273, 0.1818, 0.8182, 0.1818, 0.8182, 0.2727, 0.7273, 0.2727, 0.8182, 0.1818, 0.9091, 0.1818, 0.9091, 0.2727, 0.8182, 0.2727, 0.0, 0.09091, 0.09091, 0.09091, 0.09091, 0.1818, 0.0, 0.1818, 0.09091, 0.09091, 0.1818, 0.09091, 0.1818, 0.1818, 0.09091, 0.1818, 0.1818, 0.09091, 0.2727, 0.09091, 0.2727, 0.1818, 0.1818, 0.1818, 0.2727, 0.09091, 0.3636, 0.09091, 0.3636, 0.1818, 0.2727, 0.1818, 0.3636, 0.09091, 0.4545, 0.09091, 0.4545, 0.1818, 0.3636, 0.1818, 0.4545, 0.09091, 0.5455, 0.09091, 0.5455, 0.1818, 0.4545, 0.1818, 0.5455, 0.09091, 0.6364, 0.09091, 0.6364, 0.1818, 0.5455, 0.1818, 0.6364, 0.09091, 0.7273, 0.09091, 0.7273, 0.1818, 0.6364, 0.1818, 0.7273, 0.09091, 0.8182, 0.09091, 0.8182, 0.1818, 0.7273, 0.1818, 0.8182, 0.09091, 0.9091, 0.09091, 0.9091, 0.1818, 0.8182, 0.1818, 0.0, 0.0, 0.09091, 0.0, 0.09091, 0.09091, 0.0, 0.09091, 0.09091, 0.0, 0.1818, 0.0, 0.1818, 0.09091, 0.09091, 0.09091, 0.1818, 0.0, 0.2727, 0.0, 0.2727, 0.09091, 0.1818, 0.09091, 0.2727, 0.0, 0.3636, 0.0, 0.3636, 0.09091, 0.2727, 0.09091, 0.3636, 0.0, 0.4545, 0.0, 0.4545, 0.09091, 0.3636, 0.09091, 0.4545, 0.0, 0.5455, 0.0, 0.5455, 0.09091, 0.4545, 0.09091, 0.5455, 0.0, 0.6364, 0.0, 0.6364, 0.09091, 0.5455, 0.09091, 0.6364, 0.0, 0.7273, 0.0, 0.7273, 0.09091, 0.6364, 0.09091, 0.7273, 0.0, 0.8182, 0.0, 0.8182, 0.09091, 0.7273, 0.09091, 0.8182, 0.0, 0.9091, 0.0, 0.9091, 0.09091, 0.8182, 0.09091, 0.0, 0.9091, 0.09091, 0.9091, 0.09091, 1.0, 0.0, 1.0, 0.09091, 0.9091, 0.1818, 0.9091, 0.1818, 1.0, 0.09091, 1.0, 0.1818, 0.9091, 0.2727, 0.9091, 0.2727, 1.0, 0.1818, 1.0, 0.2727, 0.9091, 0.3636, 0.9091, 0.3636, 1.0, 0.2727, 1.0, 0.3636, 0.9091, 0.4545, 0.9091, 0.4545, 1.0, 0.3636, 1.0, 0.4545, 0.9091, 0.5455, 0.9091, 0.5455, 1.0, 0.4545, 1.0, 0.5455, 0.9091, 0.6364, 0.9091, 0.6364, 1.0, 0.5455, 1.0, 0.6364, 0.9091, 0.7273, 0.9091, 0.7273, 1.0, 0.6364, 1.0, 0.7273, 0.9091, 0.8182, 0.9091, 0.8182, 1.0, 0.7273, 1.0, 0.8182, 0.9091, 0.9091, 0.9091, 0.9091, 1.0, 0.8182, 1.0, 0.6364, 0.0, 0.5455, 0.0, 0.5455, 0.0, 0.6364, 0.0, 0.3636, 0.0, 0.2727, 0.0, 0.2727, 0.0, 0.3636, 0.0, 0.09091, 0.0, 0.0, 0.0, 0.0, 0.0, 0.09091, 0.0, 0.7273, 0.0, 0.6364, 0.0, 0.6364, 0.0, 0.7273, 0.0, 0.4545, 0.0, 0.3636, 0.0, 0.3636, 0.0, 0.4545, 0.0, 0.1818, 0.0, 0.09091, 0.0, 0.09091, 0.0, 0.1818, 0.0, 1.0, 0.0, 0.9091, 0.0, 0.9091, 0.0, 1.0, 0.0, 0.8182, 0.0, 0.7273, 0.0, 0.7273, 0.0, 0.8182, 0.0, 0.5455, 0.0, 0.4545, 0.0, 0.4545, 0.0, 0.5455, 0.0, 0.2727, 0.0, 0.1818, 0.0, 0.1818, 0.0, 0.2727, 0.0, 0.9091, 0.0, 0.8182, 0.0, 0.8182, 0.0, 0.9091, 0.0])
me_plane_001.materials.append(mat_material_004)
me_plane_001.materials.append(mat_material_003)
me_plane_001.update()

# ---- objects
ob_plane = bpy.data.objects.new('Plane', me_plane)
ob_plane_001 = bpy.data.objects.new('Plane.001', me_plane_001)

# ---- transforms, parenting, visibility, modifiers, constraints
ob_plane.location = (0.0, -0.4436, 0.0)
ob_plane.scale = (0.4084, 0.4084, 0.4084)
ob_plane_001.location = (0.0, 1.719, 0.0)
ob_plane_001.scale = (0.2555, 0.2555, 0.2555)

# ---- collection membership
col_collection.objects.link(ob_plane)
col_collection.objects.link(ob_plane_001)

# ---- scene / render settings (as saved in the file)
scene.frame_start = 1; scene.frame_end = 250; scene.frame_set(1)
scene.render.engine = 'BLENDER_EEVEE_NEXT'
bpy.context.view_layer.update()

# ---- added for rendering (the .blend has no active camera and no usable light): camera, sun
cam_auto = bpy.data.cameras.new('AutoCamera')
cam_auto.lens = 50.0
cam_auto.sensor_width = 36.0
cam_auto.clip_end = 1000.0
ob_auto_camera = bpy.data.objects.new('AutoCamera', cam_auto)
scene.collection.objects.link(ob_auto_camera)
ob_auto_camera.location = (4.13444, -4.59849, 3.70028)
ob_auto_camera.rotation_euler = (1.09748, -7.21219e-08, 0.694738)
scene.camera = ob_auto_camera
light_auto_sun = bpy.data.lights.new('AutoSun', 'SUN')
light_auto_sun.energy = 3.0
light_auto_sun.angle = 0.0523599
ob_auto_sun = bpy.data.objects.new('AutoSun', light_auto_sun)
scene.collection.objects.link(ob_auto_sun)
ob_auto_sun.rotation_euler = (0.872665, 0.174533, 0.523599)
bpy.context.view_layer.update()
